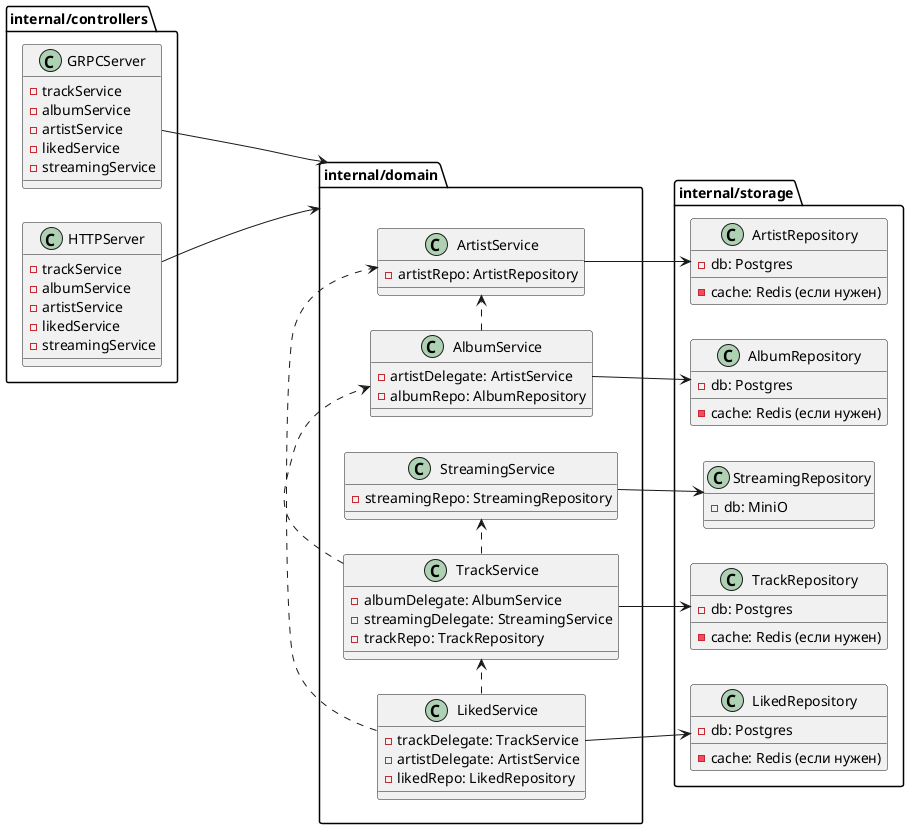

The diagram above was rendered by PlantUML. Its source (embedded in the PNG):
@startuml diagram
left to right direction

package internal/controllers {
    class GRPCServer {
        -trackService
        -albumService
        -artistService
        -likedService
        -streamingService
    }
    class HTTPServer {
        -trackService
        -albumService
        -artistService
        -likedService
        -streamingService
    }
}

package internal/domain {
    class TrackService {
        -albumDelegate: AlbumService
        -streamingDelegate: StreamingService
        -trackRepo: TrackRepository
    }
    class AlbumService {
        -artistDelegate: ArtistService
        -albumRepo: AlbumRepository
    }
    class ArtistService {
        -artistRepo: ArtistRepository
    }
    class LikedService {
        -trackDelegate: TrackService
        -artistDelegate: ArtistService
        -likedRepo: LikedRepository
    }
    class StreamingService {
        -streamingRepo: StreamingRepository
    }
}

package internal/storage {
    class TrackRepository {
        -db: Postgres
        -cache: Redis (если нужен)
    }
    class AlbumRepository {
        -db: Postgres
        -cache: Redis (если нужен)
    }
    class ArtistRepository {
        -db: Postgres
        -cache: Redis (если нужен)
    }
    class LikedRepository {
        -db: Postgres
        -cache: Redis (если нужен)
    }
    class StreamingRepository {
        -db: MiniO
    }
}

"GRPCServer" ====> "internal/domain"
"HTTPServer" ====> "internal/domain"

"TrackService" .> "AlbumService"
"TrackService" .> "StreamingService"
"TrackService" --> "TrackRepository"

"AlbumService" .> ArtistService
"AlbumService" --> "AlbumRepository"

"ArtistService" --> "ArtistRepository"

"LikedService" .> "ArtistService"
"LikedService" .> "TrackService"
"LikedService" --> "LikedRepository"

"StreamingService" --> "StreamingRepository"
@enduml